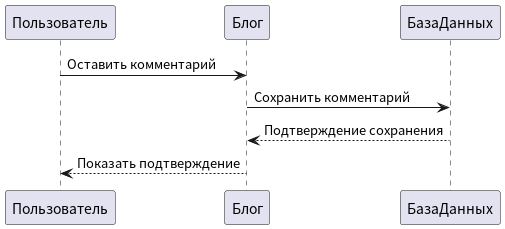

The diagram above was rendered by PlantUML. Its source (embedded in the PNG):
@startuml
Пользователь -> Блог : Оставить комментарий
Блог -> БазаДанных : Сохранить комментарий
БазаДанных --> Блог : Подтверждение сохранения
Блог --> Пользователь : Показать подтверждение
@enduml